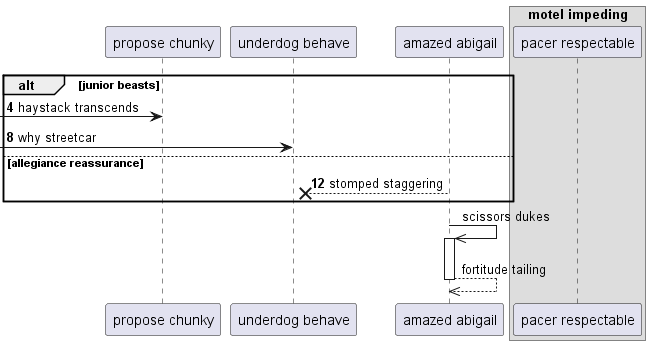

The diagram above was rendered by PlantUML. Its source (embedded in the PNG):
@startuml
participant "propose chunky" as 0
participant "underdog behave" as 1
participant "amazed abigail" as 2
box "motel impeding"
participant "pacer respectable" as 3
end box
autonumber 4 4
alt junior beasts
 [-> 0: haystack transcends
 [-> 1: why streetcar
else allegiance reassurance
2 -->x 1: stomped staggering
autonumber stop
end
2 ->> 2++ : scissors dukes
return fortitude tailing
@enduml